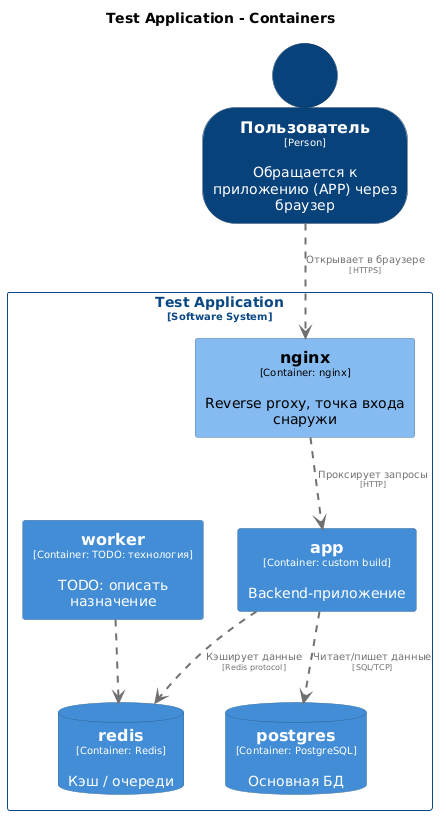

The diagram above was rendered by PlantUML. Its source (embedded in the PNG):
@startuml
set separator none
title Test Application - Containers

top to bottom direction

skinparam {
  arrowFontSize 10
  defaultTextAlignment center
  wrapWidth 200
  maxMessageSize 100
}

hide stereotype

skinparam rectangle<<TestApplication.app>> {
  BackgroundColor #438dd5
  FontColor #ffffff
  BorderColor #2e6295
  shadowing false
}
skinparam rectangle<<TestApplication.nginx>> {
  BackgroundColor #85bbf0
  FontColor #000000
  BorderColor #5d82a8
  shadowing false
}
skinparam database<<TestApplication.postgres>> {
  BackgroundColor #438dd5
  FontColor #ffffff
  BorderColor #2e6295
  shadowing false
}
skinparam database<<TestApplication.redis>> {
  BackgroundColor #438dd5
  FontColor #ffffff
  BorderColor #2e6295
  shadowing false
}
skinparam rectangle<<TestApplication.worker>> {
  BackgroundColor #438dd5
  FontColor #ffffff
  BorderColor #2e6295
  shadowing false
}
skinparam person<<Пользователь>> {
  BackgroundColor #08427b
  FontColor #ffffff
  BorderColor #052e56
  shadowing false
}
skinparam rectangle<<TestApplication>> {
  BorderColor #0b4884
  FontColor #0b4884
  shadowing false
}

person "==Пользователь\n<size:10>[Person]</size>\n\nОбращается к приложению (APP) через браузер" <<Пользователь>> as Пользователь

rectangle "Test Application\n<size:10>[Software System]</size>" <<TestApplication>> {
  rectangle "==worker\n<size:10>[Container: TODO: технология]</size>\n\nTODO: описать назначение" <<TestApplication.worker>> as TestApplication.worker
  rectangle "==nginx\n<size:10>[Container: nginx]</size>\n\nReverse proxy, точка входа снаружи" <<TestApplication.nginx>> as TestApplication.nginx
  rectangle "==app\n<size:10>[Container: custom build]</size>\n\nBackend-приложение" <<TestApplication.app>> as TestApplication.app
  database "==postgres\n<size:10>[Container: PostgreSQL]</size>\n\nОсновная БД" <<TestApplication.postgres>> as TestApplication.postgres
  database "==redis\n<size:10>[Container: Redis]</size>\n\nКэш / очереди" <<TestApplication.redis>> as TestApplication.redis
}

TestApplication.app .[#707070,thickness=2].> TestApplication.postgres : "<color:#707070>Читает/пишет данные\n<color:#707070><size:8>[SQL/TCP]</size>"
TestApplication.app .[#707070,thickness=2].> TestApplication.redis : "<color:#707070>Кэширует данные\n<color:#707070><size:8>[Redis protocol]</size>"
TestApplication.worker .[#707070,thickness=2].> TestApplication.redis : "<color:#707070>"
Пользователь .[#707070,thickness=2].> TestApplication.nginx : "<color:#707070>Открывает в браузере\n<color:#707070><size:8>[HTTPS]</size>"
TestApplication.nginx .[#707070,thickness=2].> TestApplication.app : "<color:#707070>Проксирует запросы\n<color:#707070><size:8>[HTTP]</size>"
@enduml